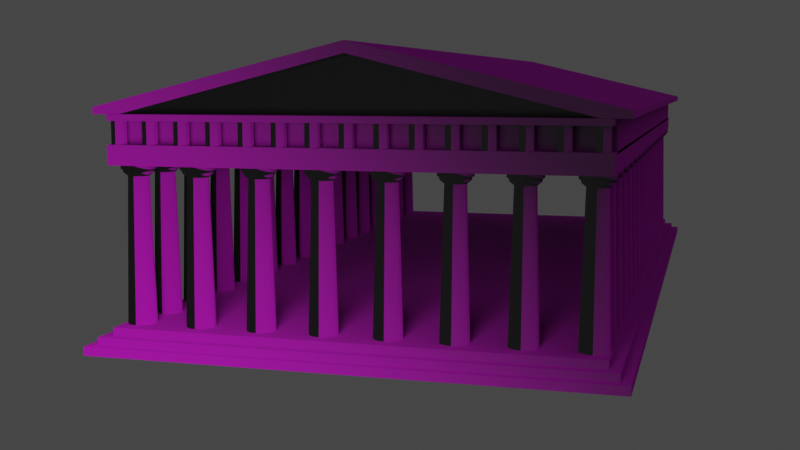 # Source: Greek.blend  (saved by Blender 3.3.6; exported with 4.5.12 LTS)
import bpy
from mathutils import Matrix  # noqa: F401  (used for matrix-valued properties, if any)

bpy.ops.wm.read_factory_settings(use_empty=True)
scene = bpy.context.scene
scene.name = 'Scene'

# ---- collections
col_collection = bpy.data.collections.new('Collection'); scene.collection.children.link(col_collection)
col_base = bpy.data.collections.new('Base'); scene.collection.children.link(col_base)
col_top = bpy.data.collections.new('Top'); scene.collection.children.link(col_top)
col_toptriangle = bpy.data.collections.new('TopTriangle'); col_top.children.link(col_toptriangle)
col_topflat = bpy.data.collections.new('TopFlat'); col_top.children.link(col_topflat)
col_pillar = bpy.data.collections.new('Pillar'); scene.collection.children.link(col_pillar)

# ---- images (referenced by path relative to the original .blend; pixels are not part of the script)
import os
ASSET_DIR = os.environ.get("B2B_ASSET_DIR", "")  # directory of the original .blend (textures are referenced by path, not embedded)
HERE = os.path.dirname(os.path.abspath(__file__))  # packed textures are extracted next to this script under _unpacked/

def load_image(name, relpath, width, height, colorspace="sRGB"):
    """Load a texture the original file referenced (path relative to the .blend, or extracted next to this script)."""
    p = next((c for c in (os.path.join(HERE, relpath), os.path.join(ASSET_DIR, relpath)) if relpath and os.path.exists(c)), "")
    if p:
        img = bpy.data.images.load(p, check_existing=True)
        img.name = name
    else:  # same state as the original file: an image datablock whose file is absent (Cycles renders it pink)
        img = bpy.data.images.new(name, width, height)
        img.source = "FILE"
        img.filepath = "//" + (relpath or name)
    img.colorspace_settings.name = colorspace
    return img
img_cracked_concrete_wall_rough_4k_exr = load_image('cracked_concrete_wall_rough_4k.exr', 'cracked_concrete_wall_rough_4k.exr', 1024, 1024, 'Linear Rec.709')
img_cracked_concrete_wall_nor_gl_4k_exr = load_image('cracked_concrete_wall_nor_gl_4k.exr', 'cracked_concrete_wall_nor_gl_4k.exr', 1024, 1024, 'Linear Rec.709')
img_cracked_concrete_wall_disp_4k_png = load_image('cracked_concrete_wall_disp_4k.png', 'cracked_concrete_wall_disp_4k.png', 1024, 1024, 'sRGB')
img_cracked_concrete_wall_diff_4k_jpg = load_image('cracked_concrete_wall_diff_4k.jpg', 'cracked_concrete_wall_diff_4k.jpg', 1024, 1024, 'sRGB')

# ---- materials (node trees are filled in below, after node groups)
mat_guide = bpy.data.materials.new('Guide')
mat_guide_001 = bpy.data.materials.new('Guide.001')
mat_mylimestone = bpy.data.materials.new('MyLimestone')

# ---- material node trees
mat_guide.use_nodes = True; mat_guide.node_tree.nodes.clear()
_N = mat_guide.node_tree.nodes; _L = mat_guide.node_tree.links
n0 = _N.new('ShaderNodeBsdfPrincipled'); n0.name = 'Principled BSDF'; n0.location = (10, 300)
n0.distribution = 'GGX'
n0.subsurface_method = 'RANDOM_WALK_SKIN'
n0.inputs[0].default_value = (0.8, 0.0, 0.6385, 1.0)
n0.inputs[3].default_value = 1.45
n0.inputs[27].default_value = (0.0, 0.0, 0.0, 1.0)
n0.inputs[28].default_value = 1.0
n1 = _N.new('ShaderNodeOutputMaterial'); n1.name = 'Material Output'; n1.location = (300, 300)
_L.new(n0.outputs[0], n1.inputs[0])
n1.is_active_output = True
mat_guide_001.use_nodes = True; mat_guide_001.node_tree.nodes.clear()
_N = mat_guide_001.node_tree.nodes; _L = mat_guide_001.node_tree.links
n0 = _N.new('ShaderNodeBsdfPrincipled'); n0.name = 'Principled BSDF'; n0.location = (10, 300)
n0.distribution = 'GGX'
n0.subsurface_method = 'RANDOM_WALK_SKIN'
n0.inputs[0].default_value = (0.8, 0.0, 0.6385, 1.0)
n0.inputs[3].default_value = 1.45
n0.inputs[27].default_value = (0.0, 0.0, 0.0, 1.0)
n0.inputs[28].default_value = 1.0
n1 = _N.new('ShaderNodeOutputMaterial'); n1.name = 'Material Output'; n1.location = (300, 300)
_L.new(n0.outputs[0], n1.inputs[0])
n1.is_active_output = True
mat_mylimestone.use_nodes = True; mat_mylimestone.node_tree.nodes.clear()
_N = mat_mylimestone.node_tree.nodes; _L = mat_mylimestone.node_tree.links
n0 = _N.new('NodeFrame'); n0.name = 'Frame'; n0.location = (-1270, 330)
n0.label = 'Mapping'
n0.width = 200
n1 = _N.new('ShaderNodeBsdfPrincipled'); n1.name = 'Principled BSDF'; n1.location = (-208, 391)
n1.distribution = 'GGX'
n1.subsurface_method = 'BURLEY'
n1.inputs[3].default_value = 1.45
n1.inputs[27].default_value = (0.0, 0.0, 0.0, 1.0)
n1.inputs[28].default_value = 1.0
n2 = _N.new('ShaderNodeOutputMaterial'); n2.name = 'Material Output'; n2.location = (308, 316)
n3 = _N.new('ShaderNodeTexImage'); n3.name = 'Image Texture.003'; n3.location = (-860, 148)
n3.hide = True
n3.image = img_cracked_concrete_wall_rough_4k_exr
n3.projection = 'BOX'
n4 = _N.new('ShaderNodeTexImage'); n4.name = 'Image Texture.002'; n4.location = (-851, 219)
n4.hide = True
n4.image = img_cracked_concrete_wall_nor_gl_4k_exr
n5 = _N.new('ShaderNodeTexImage'); n5.name = 'Image Texture.001'; n5.location = (-856, 303)
n5.hide = True
n5.image = img_cracked_concrete_wall_disp_4k_png
n6 = _N.new('ShaderNodeTexCoord'); n6.name = 'Texture Coordinate'; n6.location = (30, -30)
n7 = _N.new('ShaderNodeTexImage'); n7.name = 'Image Texture'; n7.location = (-859, 392)
n7.image = img_cracked_concrete_wall_diff_4k_jpg
n6.parent = n0
_L.new(n1.outputs[0], n2.inputs[0])
_L.new(n7.outputs[0], n1.inputs[0])
_L.new(n4.outputs[0], n1.inputs[5])
_L.new(n3.outputs[1], n1.inputs[2])
_L.new(n6.outputs[3], n7.inputs[0])
n2.is_active_output = True

# ---- world
world_world = bpy.data.worlds.new('World'); scene.world = world_world
world_world.use_nodes = True; world_world.node_tree.nodes.clear()
_N = world_world.node_tree.nodes; _L = world_world.node_tree.links
n0 = _N.new('ShaderNodeOutputWorld'); n0.name = 'World Output'; n0.location = (300, 300)
n1 = _N.new('ShaderNodeBackground'); n1.name = 'Background'; n1.location = (10, 300)
n1.inputs[0].default_value = (0.05088, 0.05088, 0.05088, 1.0)
_L.new(n1.outputs[0], n0.inputs[0])
n0.is_active_output = True
world_world.color = (0.05088, 0.05088, 0.05088)
world_world.use_sun_shadow = False
world_world.sun_shadow_jitter_overblur = 0.0

# ---- cameras
cam_camera = bpy.data.cameras.new('Camera')
cam_camera.clip_end = 100.0
cam_camera.ortho_scale = 7.314

# ---- lights
light_light = bpy.data.lights.new('Light', 'POINT')
light_light.transmission_factor = 0.0
light_light.energy = 3e+04
light_light.shadow_soft_size = 6.04
light_light.shadow_maximum_resolution = 0.006
light_light.use_absolute_resolution = True

# ---- meshes
me_cube_005 = bpy.data.meshes.new('Cube.005')
me_cube_005.from_pydata([(-0.3048, -0.3048, -0.3048), (-0.3048, -0.3048, 0.3048), (-0.3048, 0.3048, -0.3048), (-0.3048, 0.3048, 0.3048), (0.3048, -0.3048, -0.3048), (0.3048, -0.3048, 0.3048), (0.3048, 0.3048, -0.3048), (0.3048, 0.3048, 0.3048)], [], [(0, 1, 3, 2), (2, 3, 7, 6), (6, 7, 5, 4), (4, 5, 1, 0), (2, 6, 4, 0), (7, 3, 1, 5)])
_uv = me_cube_005.uv_layers.new(name='UVMap')
_uv.uv.foreach_set('vector', [0.375, 0.0, 0.625, 0.0, 0.625, 0.25, 0.375, 0.25, 0.375, 0.25, 0.625, 0.25, 0.625, 0.5, 0.375, 0.5, 0.375, 0.5, 0.625, 0.5, 0.625, 0.75, 0.375, 0.75, 0.375, 0.75, 0.625, 0.75, 0.625, 1.0, 0.375, 1.0, 0.125, 0.5, 0.375, 0.5, 0.375, 0.75, 0.125, 0.75, 0.625, 0.5, 0.875, 0.5, 0.875, 0.75, 0.625, 0.75])
me_cube_005.materials.append(mat_guide)
me_cube_005.update()
me_cube_006 = bpy.data.meshes.new('Cube.006')
me_cube_006.from_pydata([(-0.3048, -0.3048, -0.3048), (-0.3048, -0.3048, 0.3048), (-0.3048, 0.3048, -0.3048), (-0.3048, 0.3048, 0.3048), (0.3048, -0.3048, -0.3048), (0.3048, -0.3048, 0.3048), (0.3048, 0.3048, -0.3048), (0.3048, 0.3048, 0.3048)], [], [(0, 1, 3, 2), (2, 3, 7, 6), (6, 7, 5, 4), (4, 5, 1, 0), (2, 6, 4, 0), (7, 3, 1, 5)])
_uv = me_cube_006.uv_layers.new(name='UVMap')
_uv.uv.foreach_set('vector', [0.375, 0.0, 0.625, 0.0, 0.625, 0.25, 0.375, 0.25, 0.375, 0.25, 0.625, 0.25, 0.625, 0.5, 0.375, 0.5, 0.375, 0.5, 0.625, 0.5, 0.625, 0.75, 0.375, 0.75, 0.375, 0.75, 0.625, 0.75, 0.625, 1.0, 0.375, 1.0, 0.125, 0.5, 0.375, 0.5, 0.375, 0.75, 0.125, 0.75, 0.625, 0.5, 0.875, 0.5, 0.875, 0.75, 0.625, 0.75])
me_cube_006.materials.append(mat_guide_001)
me_cube_006.update()
me_cube_007 = bpy.data.meshes.new('Cube.007')
me_cube_007.from_pydata([(-0.3048, -0.3048, -0.3048), (-0.3048, -0.3048, 0.3048), (-0.3048, 0.3048, -0.3048), (-0.3048, 0.3048, 0.3048), (0.3048, -0.3048, -0.3048), (0.3048, -0.3048, 0.3048), (0.3048, 0.3048, -0.3048), (0.3048, 0.3048, 0.3048)], [], [(0, 1, 3, 2), (2, 3, 7, 6), (6, 7, 5, 4), (4, 5, 1, 0), (2, 6, 4, 0), (7, 3, 1, 5)])
_uv = me_cube_007.uv_layers.new(name='UVMap')
_uv.uv.foreach_set('vector', [0.375, 0.0, 0.625, 0.0, 0.625, 0.25, 0.375, 0.25, 0.375, 0.25, 0.625, 0.25, 0.625, 0.5, 0.375, 0.5, 0.375, 0.5, 0.625, 0.5, 0.625, 0.75, 0.375, 0.75, 0.375, 0.75, 0.625, 0.75, 0.625, 1.0, 0.375, 1.0, 0.125, 0.5, 0.375, 0.5, 0.375, 0.75, 0.125, 0.75, 0.625, 0.5, 0.875, 0.5, 0.875, 0.75, 0.625, 0.75])
me_cube_007.update()
me_cube_008 = bpy.data.meshes.new('Cube.008')
me_cube_008.from_pydata([(-9.139, -19.95, 0.5541), (-9.139, -19.95, 0.9048), (-9.139, 19.95, 0.5541), (-9.139, 19.95, 0.9048), (9.139, -19.95, 0.5541), (9.139, -19.95, 0.9048), (9.139, 19.95, 0.5541), (9.139, 19.95, 0.9048)], [], [(0, 1, 3, 2), (2, 3, 7, 6), (6, 7, 5, 4), (4, 5, 1, 0), (2, 6, 4, 0), (7, 3, 1, 5)])
_uv = me_cube_008.uv_layers.new(name='UVMap')
_uv.uv.foreach_set('vector', [0.375, 0.0, 0.625, 0.0, 0.625, 0.25, 0.375, 0.25, 0.375, 0.25, 0.625, 0.25, 0.625, 0.5, 0.375, 0.5, 0.375, 0.5, 0.625, 0.5, 0.625, 0.75, 0.375, 0.75, 0.375, 0.75, 0.625, 0.75, 0.625, 1.0, 0.375, 1.0, 0.125, 0.5, 0.375, 0.5, 0.375, 0.75, 0.125, 0.75, 0.625, 0.5, 0.875, 0.5, 0.875, 0.75, 0.625, 0.75])
_uv = me_cube_008.uv_layers.new(name='automap')
_uv.uv.foreach_set('vector', [0.375, 0.0, 0.625, 0.0, 0.625, 0.25, 0.375, 0.25, 0.375, 0.25, 0.625, 0.25, 0.625, 0.5, 0.375, 0.5, 0.375, 0.5, 0.625, 0.5, 0.625, 0.75, 0.375, 0.75, 0.375, 0.75, 0.625, 0.75, 0.625, 1.0, 0.375, 1.0, 0.125, 0.5, 0.375, 0.5, 0.375, 0.75, 0.125, 0.75, 0.625, 0.5, 0.875, 0.5, 0.875, 0.75, 0.625, 0.75])
_uv.active_render = True
me_cube_008.materials.append(mat_mylimestone)
me_cube_008.auto_texspace = False
me_cube_008.update()
me_cube_009 = bpy.data.meshes.new('Cube.009')
me_cube_009.from_pydata([(-9.552, -20.38, 0.3023), (-9.552, -20.38, 0.5935), (-9.552, 20.38, 0.3023), (-9.552, 20.38, 0.5935), (9.552, -20.38, 0.3023), (9.552, -20.38, 0.5935), (9.552, 20.38, 0.3023), (9.552, 20.38, 0.5935)], [], [(0, 1, 3, 2), (2, 3, 7, 6), (6, 7, 5, 4), (4, 5, 1, 0), (2, 6, 4, 0), (7, 3, 1, 5)])
_uv = me_cube_009.uv_layers.new(name='UVMap')
_uv.uv.foreach_set('vector', [0.375, 0.0, 0.625, 0.0, 0.625, 0.25, 0.375, 0.25, 0.375, 0.25, 0.625, 0.25, 0.625, 0.5, 0.375, 0.5, 0.375, 0.5, 0.625, 0.5, 0.625, 0.75, 0.375, 0.75, 0.375, 0.75, 0.625, 0.75, 0.625, 1.0, 0.375, 1.0, 0.125, 0.5, 0.375, 0.5, 0.375, 0.75, 0.125, 0.75, 0.625, 0.5, 0.875, 0.5, 0.875, 0.75, 0.625, 0.75])
me_cube_009.materials.append(mat_mylimestone)
me_cube_009.update()
me_cube_011 = bpy.data.meshes.new('Cube.011')
me_cube_011.from_pydata([(-9.931, -20.75, -0.03187), (-9.931, -20.75, 0.3079), (-9.931, 20.75, -0.03187), (-9.931, 20.75, 0.3079), (9.931, -20.75, -0.03187), (9.931, -20.75, 0.3079), (9.931, 20.75, -0.03187), (9.931, 20.75, 0.3079)], [], [(0, 1, 3, 2), (2, 3, 7, 6), (6, 7, 5, 4), (4, 5, 1, 0), (2, 6, 4, 0), (7, 3, 1, 5)])
_uv = me_cube_011.uv_layers.new(name='UVMap')
_uv.uv.foreach_set('vector', [0.375, 0.0, 0.625, 0.0, 0.625, 0.25, 0.375, 0.25, 0.375, 0.25, 0.625, 0.25, 0.625, 0.5, 0.375, 0.5, 0.375, 0.5, 0.625, 0.5, 0.625, 0.75, 0.375, 0.75, 0.375, 0.75, 0.625, 0.75, 0.625, 1.0, 0.375, 1.0, 0.125, 0.5, 0.375, 0.5, 0.375, 0.75, 0.125, 0.75, 0.625, 0.5, 0.875, 0.5, 0.875, 0.75, 0.625, 0.75])
me_cube_011.materials.append(mat_mylimestone)
me_cube_011.update()
me_cube_010 = bpy.data.meshes.new('Cube.010')
me_cube_010.from_pydata([(-9.139, -19.95, 8.832), (-9.139, -19.95, 8.587), (-9.139, 19.95, 8.832), (-9.139, 19.95, 8.587), (9.139, -19.95, 8.832), (9.139, -19.95, 8.587), (9.139, 19.95, 8.832), (9.139, 19.95, 8.587)], [], [(0, 1, 3, 2), (2, 3, 7, 6), (6, 7, 5, 4), (4, 5, 1, 0), (2, 6, 4, 0), (7, 3, 1, 5)])
_uv = me_cube_010.uv_layers.new(name='UVMap')
_uv.uv.foreach_set('vector', [0.375, 0.0, 0.625, 0.0, 0.625, 0.25, 0.375, 0.25, 0.375, 0.25, 0.625, 0.25, 0.625, 0.5, 0.375, 0.5, 0.375, 0.5, 0.625, 0.5, 0.625, 0.75, 0.375, 0.75, 0.375, 0.75, 0.625, 0.75, 0.625, 1.0, 0.375, 1.0, 0.125, 0.5, 0.375, 0.5, 0.375, 0.75, 0.125, 0.75, 0.625, 0.5, 0.875, 0.5, 0.875, 0.75, 0.625, 0.75])
me_cube_010.materials.append(mat_mylimestone)
me_cube_010.update()
me_cube_015 = bpy.data.meshes.new('Cube.015')
me_cube_015.from_pydata([(0.0, -19.95, 11.41), (9.705, -19.95, 9.09), (9.705, -19.95, 8.824), (8.696, -19.95, 8.824), (-4.468e-07, -19.95, 10.97)], [], [(0, 4, 3, 2, 1)])
_uv = me_cube_015.uv_layers.new(name='UVMap')
_uv.uv.foreach_set('vector', [0.0, 0.0, 0.0, 0.0, 0.0, 0.0, 0.0, 0.0, 0.0, 0.0])
me_cube_015.materials.append(mat_mylimestone)
me_cube_015.update()
me_plane = bpy.data.meshes.new('Plane')
me_plane.from_pydata([(0.0, -0.5405, -3.433e-05), (9.056, -0.5405, -3.433e-05), (0.0, 1.919, -3.435e-05), (9.056, -0.2977, -3.434e-05)], [], [(0, 2, 3, 1)])
_uv = me_plane.uv_layers.new(name='UVMap')
_uv.uv.foreach_set('vector', [0.0, 0.0, 0.0, 0.0, 0.0, 0.0, 0.0, 0.0])
_uv = me_plane.uv_layers.new(name='automap')
_uv.uv.foreach_set('vector', [0.0, 0.0, 0.0, 0.0, 0.0, 0.0, 0.0, 0.0])
_uv.active_render = True
me_plane.materials.append(mat_mylimestone)
me_plane.auto_texspace = False
me_plane.update()
me_plane_002 = bpy.data.meshes.new('Plane.002')
me_plane_002.from_pydata([(0.0, -19.95, 6.962), (9.16, -19.95, 6.962), (0.0, -19.95, 7.72), (9.16, -19.95, 7.72)], [], [(0, 1, 3, 2)])
_uv = me_plane_002.uv_layers.new(name='UVMap')
_uv.uv.foreach_set('vector', [0.0, 0.0, 1.0, 0.0, 1.0, 1.0, 0.0, 1.0])
me_plane_002.materials.append(mat_mylimestone)
me_plane_002.update()
me_plane_003 = bpy.data.meshes.new('Plane.003')
me_plane_003.from_pydata([(0.0, -18.95, 7.624), (9.16, -18.95, 7.624), (0.0, -18.95, 8.656), (9.16, -18.95, 8.656)], [], [(0, 1, 3, 2)])
_uv = me_plane_003.uv_layers.new(name='UVMap')
_uv.uv.foreach_set('vector', [0.0, 0.0, 1.0, 0.0, 1.0, 1.0, 0.0, 1.0])
me_plane_003.materials.append(mat_mylimestone)
me_plane_003.update()
me_cylinder_002 = bpy.data.meshes.new('Cylinder.002')
me_cylinder_002.from_pydata([(-8.822, -19.34, 7.584), (-8.822, -19.34, 8.66), (-8.576, -19.49, 7.584), (-8.576, -19.49, 8.66), (-8.576, -19.77, 7.584), (-8.576, -19.77, 8.66), (-8.822, -19.91, 7.584), (-8.822, -19.91, 8.66), (-9.067, -19.77, 7.584), (-9.067, -19.77, 8.66), (-9.067, -19.49, 7.584), (-9.067, -19.49, 8.66)], [], [(0, 1, 3, 2), (2, 3, 5, 4), (4, 5, 7, 6), (6, 7, 9, 8), (3, 1, 11, 9, 7, 5), (8, 9, 11, 10), (10, 11, 1, 0), (0, 2, 4, 6, 8, 10)])
_uv = me_cylinder_002.uv_layers.new(name='UVMap')
_uv.uv.foreach_set('vector', [1.0, 0.5, 1.0, 1.0, 0.8333, 1.0, 0.8333, 0.5, 0.8333, 0.5, 0.8333, 1.0, 0.6667, 1.0, 0.6667, 0.5, 0.6667, 0.5, 0.6667, 1.0, 0.5, 1.0, 0.5, 0.5, 0.5, 0.5, 0.5, 1.0, 0.3333, 1.0, 0.3333, 0.5, 0.4578, 0.37, 0.25, 0.49, 0.04215, 0.37, 0.04215, 0.13, 0.25, 0.01, 0.4578, 0.13, 0.3333, 0.5, 0.3333, 1.0, 0.1667, 1.0, 0.1667, 0.5, 0.1667, 0.5, 0.1667, 1.0, -8.941e-08, 1.0, -8.941e-08, 0.5, 0.75, 0.49, 0.9578, 0.37, 0.9578, 0.13, 0.75, 0.01, 0.5422, 0.13, 0.5422, 0.37])
me_cylinder_002.materials.append(mat_mylimestone)
me_cylinder_002.update()
me_circle_003 = bpy.data.meshes.new('Circle.003')
me_circle_003.from_pydata([(-8.514, -18.43, 6.517), (-8.668, -18.46, 6.517), (-8.798, -18.54, 6.517), (-8.885, -18.67, 6.517), (-8.915, -18.83, 6.517), (-8.885, -18.98, 6.517), (-8.798, -19.11, 6.517), (-8.668, -19.2, 6.517), (-8.514, -19.23, 6.517), (-8.361, -19.2, 6.517), (-8.231, -19.11, 6.517), (-8.144, -18.98, 6.517), (-8.113, -18.83, 6.517), (-8.144, -18.67, 6.517), (-8.231, -18.54, 6.517), (-8.361, -18.46, 6.517), (-8.514, -18.23, 6.776), (-8.743, -18.27, 6.776), (-8.938, -18.4, 6.776), (-9.067, -18.6, 6.776), (-9.113, -18.83, 6.776), (-9.067, -19.06, 6.776), (-8.938, -19.25, 6.776), (-8.743, -19.38, 6.776), (-8.514, -19.43, 6.776), (-8.285, -19.38, 6.776), (-8.091, -19.25, 6.776), (-7.961, -19.06, 6.776), (-7.916, -18.83, 6.776), (-7.961, -18.6, 6.776), (-8.091, -18.4, 6.776), (-8.285, -18.27, 6.776), (-8.115, -18.43, 6.647), (-8.299, -18.31, 6.647), (-8.73, -19.35, 6.647), (-8.514, -19.39, 6.647), (-8.514, -18.26, 6.647), (-8.73, -18.31, 6.647), (-8.299, -19.35, 6.647), (-8.913, -18.43, 6.647), (-8.115, -19.23, 6.647), (-9.036, -18.61, 6.647), (-7.993, -19.04, 6.647), (-9.079, -18.83, 6.647), (-7.95, -18.83, 6.647), (-9.036, -19.04, 6.647), (-7.993, -18.61, 6.647), (-8.913, -19.23, 6.647), (-8.514, -18.17, 6.776), (-8.766, -18.22, 6.776), (-8.98, -18.36, 6.776), (-9.123, -18.57, 6.776), (-9.173, -18.83, 6.776), (-9.123, -19.08, 6.776), (-8.98, -19.29, 6.776), (-8.766, -19.43, 6.776), (-8.514, -19.48, 6.776), (-8.262, -19.43, 6.776), (-8.049, -19.29, 6.776), (-7.906, -19.08, 6.776), (-7.856, -18.83, 6.776), (-7.906, -18.57, 6.776), (-8.049, -18.36, 6.776), (-8.262, -18.22, 6.776), (-8.514, -18.17, 6.986), (-8.766, -18.22, 6.986), (-8.98, -18.36, 6.986), (-9.123, -18.57, 6.986), (-9.173, -18.83, 6.986), (-9.123, -19.08, 6.986), (-8.98, -19.29, 6.986), (-8.766, -19.43, 6.986), (-8.514, -19.48, 6.986), (-8.262, -19.43, 6.986), (-8.049, -19.29, 6.986), (-7.906, -19.08, 6.986), (-7.856, -18.83, 6.986), (-7.906, -18.57, 6.986), (-8.049, -18.36, 6.986), (-8.262, -18.22, 6.986), (-8.514, -18.43, 6.517), (-8.668, -18.46, 6.517), (-8.798, -18.54, 6.517), (-8.885, -18.67, 6.517), (-8.915, -18.83, 6.517), (-8.885, -18.98, 6.517), (-8.798, -19.11, 6.517), (-8.668, -19.2, 6.517), (-8.514, -19.23, 6.517), (-8.361, -19.2, 6.517), (-8.231, -19.11, 6.517), (-8.144, -18.98, 6.517), (-8.113, -18.83, 6.517), (-8.144, -18.67, 6.517), (-8.231, -18.54, 6.517), (-8.361, -18.46, 6.517), (-8.514, -18.27, 0.9048), (-8.727, -18.31, 0.9048), (-8.908, -18.43, 0.9048), (-9.028, -18.61, 0.9048), (-9.07, -18.83, 0.9048), (-9.028, -19.04, 0.9048), (-8.908, -19.22, 0.9048), (-8.727, -19.34, 0.9048), (-8.514, -19.38, 0.9048), (-8.302, -19.34, 0.9048), (-8.121, -19.22, 0.9048), (-8.001, -19.04, 0.9048), (-7.958, -18.83, 0.9048), (-8.001, -18.61, 0.9048), (-8.121, -18.43, 0.9048), (-8.302, -18.31, 0.9048)], [], [(33, 32, 30, 31), (35, 34, 23, 24), (37, 36, 16, 17), (36, 33, 31, 16), (38, 35, 24, 25), (39, 37, 17, 18), (40, 38, 25, 26), (41, 39, 18, 19), (42, 40, 26, 27), (43, 41, 19, 20), (44, 42, 27, 28), (45, 43, 20, 21), (46, 44, 28, 29), (47, 45, 21, 22), (32, 46, 29, 30), (34, 47, 22, 23), (7, 6, 47, 34), (14, 13, 46, 32), (6, 5, 45, 47), (13, 12, 44, 46), (5, 4, 43, 45), (12, 11, 42, 44), (4, 3, 41, 43), (11, 10, 40, 42), (3, 2, 39, 41), (10, 9, 38, 40), (2, 1, 37, 39), (9, 8, 35, 38), (0, 15, 33, 36), (1, 0, 36, 37), (8, 7, 34, 35), (15, 14, 32, 33), (30, 29, 61, 62), (23, 22, 54, 55), (31, 30, 62, 63), (24, 23, 55, 56), (17, 16, 48, 49), (16, 31, 63, 48), (25, 24, 56, 57), (18, 17, 49, 50), (26, 25, 57, 58), (19, 18, 50, 51), (27, 26, 58, 59), (20, 19, 51, 52), (28, 27, 59, 60), (21, 20, 52, 53), (29, 28, 60, 61), (22, 21, 53, 54), (57, 56, 72, 73), (50, 49, 65, 66), (58, 57, 73, 74), (51, 50, 66, 67), (59, 58, 74, 75), (52, 51, 67, 68), (60, 59, 75, 76), (53, 52, 68, 69), (61, 60, 76, 77), (54, 53, 69, 70), (62, 61, 77, 78), (55, 54, 70, 71), (63, 62, 78, 79), (56, 55, 71, 72), (49, 48, 64, 65), (48, 63, 79, 64), (97, 96, 111, 110, 109, 108, 107, 106, 105, 104, 103, 102, 101, 100, 99, 98), (81, 80, 96, 97), (82, 81, 97, 98), (83, 82, 98, 99), (84, 83, 99, 100), (85, 84, 100, 101), (86, 85, 101, 102), (87, 86, 102, 103), (88, 87, 103, 104), (89, 88, 104, 105), (90, 89, 105, 106), (91, 90, 106, 107), (92, 91, 107, 108), (93, 92, 108, 109), (94, 93, 109, 110), (95, 94, 110, 111), (80, 95, 111, 96), (81, 82, 83, 84, 85, 86, 87, 88, 89, 90, 91, 92, 93, 94, 95, 80)])
me_circle_003.polygons.foreach_set('use_smooth', [1, 1, 1, 1, 1, 1, 1, 1, 1, 1, 1, 1, 1, 1, 1, 1, 1, 1, 1, 1, 1, 1, 1, 1, 1, 1, 1, 1, 1, 1, 1, 1, 1, 1, 1, 1, 1, 1, 1, 1, 1, 1, 1, 1, 1, 1, 1, 1, 1, 1, 1, 1, 1, 1, 1, 1, 1, 1, 1, 1, 1, 1, 1, 1, 0, 0, 0, 0, 0, 0, 0, 0, 0, 0, 0, 0, 0, 0, 0, 0, 0, 0])
_uv = me_circle_003.uv_layers.new(name='UVMap')
_uv.uv.foreach_set('vector', [0.0, 0.0, 0.0, 0.0, 0.0, 0.0, 0.0, 0.0, 0.0, 0.0, 0.0, 0.0, 0.0, 0.0, 0.0, 0.0, 0.0, 0.0, 0.0, 0.0, 0.0, 0.0, 0.0, 0.0, 0.0, 0.0, 0.0, 0.0, 0.0, 0.0, 0.0, 0.0, 0.0, 0.0, 0.0, 0.0, 0.0, 0.0, 0.0, 0.0, 0.0, 0.0, 0.0, 0.0, 0.0, 0.0, 0.0, 0.0, 0.0, 0.0, 0.0, 0.0, 0.0, 0.0, 0.0, 0.0, 0.0, 0.0, 0.0, 0.0, 0.0, 0.0, 0.0, 0.0, 0.0, 0.0, 0.0, 0.0, 0.0, 0.0, 0.0, 0.0, 0.0, 0.0, 0.0, 0.0, 0.0, 0.0, 0.0, 0.0, 0.0, 0.0, 0.0, 0.0, 0.0, 0.0, 0.0, 0.0, 0.0, 0.0, 0.0, 0.0, 0.0, 0.0, 0.0, 0.0, 0.0, 0.0, 0.0, 0.0, 0.0, 0.0, 0.0, 0.0, 0.0, 0.0, 0.0, 0.0, 0.0, 0.0, 0.0, 0.0, 0.0, 0.0, 0.0, 0.0, 0.0, 0.0, 0.0, 0.0, 0.0, 0.0, 0.0, 0.0, 0.0, 0.0, 0.0, 0.0, 0.0, 0.0, 0.0, 0.0, 0.0, 0.0, 0.0, 0.0, 0.0, 0.0, 0.0, 0.0, 0.0, 0.0, 0.0, 0.0, 0.0, 0.0, 0.0, 0.0, 0.0, 0.0, 0.0, 0.0, 0.0, 0.0, 0.0, 0.0, 0.0, 0.0, 0.0, 0.0, 0.0, 0.0, 0.0, 0.0, 0.0, 0.0, 0.0, 0.0, 0.0, 0.0, 0.0, 0.0, 0.0, 0.0, 0.0, 0.0, 0.0, 0.0, 0.0, 0.0, 0.0, 0.0, 0.0, 0.0, 0.0, 0.0, 0.0, 0.0, 0.0, 0.0, 0.0, 0.0, 0.0, 0.0, 0.0, 0.0, 0.0, 0.0, 0.0, 0.0, 0.0, 0.0, 0.0, 0.0, 0.0, 0.0, 0.0, 0.0, 0.0, 0.0, 0.0, 0.0, 0.0, 0.0, 0.0, 0.0, 0.0, 0.0, 0.0, 0.0, 0.0, 0.0, 0.0, 0.0, 0.0, 0.0, 0.0, 0.0, 0.0, 0.0, 0.0, 0.0, 0.0, 0.0, 0.0, 0.0, 0.0, 0.0, 0.0, 0.0, 0.0, 0.0, 0.0, 0.0, 0.0, 0.0, 0.0, 0.0, 0.0, 0.0, 0.0, 0.0, 0.0, 0.0, 0.0, 0.0, 0.0, 0.0, 0.0, 0.0, 0.0, 0.0, 0.0, 0.0, 0.0, 0.0, 0.0, 0.0, 0.0, 0.0, 0.0, 0.0, 0.0, 0.0, 0.0, 0.0, 0.0, 0.0, 0.0, 0.0, 0.0, 0.0, 0.0, 0.0, 0.0, 0.0, 0.0, 0.0, 0.0, 0.0, 0.0, 0.0, 0.0, 0.0, 0.0, 0.0, 0.0, 0.0, 0.0, 0.0, 0.0, 0.0, 0.0, 0.0, 0.0, 0.0, 0.0, 0.0, 0.0, 0.0, 0.0, 0.0, 0.0, 0.0, 0.0, 0.0, 0.0, 0.0, 0.0, 0.0, 0.0, 0.0, 0.0, 0.0, 0.0, 0.0, 0.0, 0.0, 0.0, 0.0, 0.0, 0.0, 0.0, 0.0, 0.0, 0.0, 0.0, 0.0, 0.0, 0.0, 0.0, 0.0, 0.0, 0.0, 0.0, 0.0, 0.0, 0.0, 0.0, 0.0, 0.0, 0.0, 0.0, 0.0, 0.0, 0.0, 0.0, 0.0, 0.0, 0.0, 0.0, 0.0, 0.0, 0.0, 0.0, 0.0, 0.0, 0.0, 0.0, 0.0, 0.0, 0.0, 0.0, 0.0, 0.0, 0.0, 0.0, 0.0, 0.0, 0.0, 0.0, 0.0, 0.0, 0.0, 0.0, 0.0, 0.0, 0.0, 0.0, 0.0, 0.0, 0.0, 0.0, 0.0, 0.0, 0.0, 0.0, 0.0, 0.0, 0.0, 0.0, 0.0, 0.0, 0.0, 0.0, 0.0, 0.0, 0.0, 0.0, 0.0, 0.0, 0.0, 0.0, 0.0, 0.0, 0.0, 0.0, 0.0, 0.0, 0.0, 0.0, 0.0, 0.0, 0.0, 0.0, 0.0, 0.0, 0.0, 0.0, 0.0, 0.0, 0.0, 0.0, 0.0, 0.0, 0.0, 0.0, 0.0, 0.0, 0.0, 0.0, 0.0, 0.0, 0.0, 0.0, 0.0, 0.0, 0.0, 0.0, 0.0, 0.0, 0.0, 0.0, 0.0, 0.0, 0.0, 0.0, 0.0, 0.0, 0.0, 0.0, 0.0, 0.0, 0.0, 0.0, 0.0, 0.0, 0.0, 0.0, 0.0, 0.0, 0.0, 0.0, 0.0, 0.0, 0.0, 0.0, 0.0, 0.0, 0.0, 0.0, 0.0, 0.0, 0.0, 0.0, 0.0, 0.0, 0.0, 0.0, 0.0, 0.0, 0.0, 0.0, 0.0, 0.0, 0.0, 0.0, 0.0, 0.0, 0.0, 0.0, 0.0, 0.0, 0.0, 0.0, 0.0, 0.0, 0.0, 0.0, 0.0, 0.0, 0.0, 0.0, 0.0, 0.0, 0.0, 0.0, 0.0, 0.0, 0.0, 0.0, 0.0, 0.0, 0.0, 0.0, 0.0, 0.0, 0.0, 0.0, 0.0, 0.0, 0.0, 0.0, 0.0, 0.0, 0.0, 0.0, 0.0, 0.0, 0.0, 0.0, 0.0, 0.0, 0.0, 0.0, 0.0, 0.0, 0.0, 0.0, 0.0, 0.0, 0.0, 0.0, 0.0, 0.0, 0.0, 0.0, 0.0, 0.0, 0.0, 0.0, 0.0, 0.0, 0.0, 0.0, 0.0, 0.0, 0.0, 0.0, 0.0, 0.0, 0.0, 0.0, 0.0, 0.0, 0.0, 0.0, 0.0, 0.0, 0.0, 0.0, 0.0, 0.0, 0.0, 0.0, 0.0, 0.0, 0.0, 0.0, 0.0, 0.0, 0.0, 0.0, 0.0, 0.0, 0.0, 0.0, 0.0, 0.0, 0.0, 0.0, 0.0, 0.0, 0.0, 0.0, 0.0, 0.0, 0.0, 0.0, 0.0, 0.0, 0.0, 0.0, 0.0, 0.0, 0.0, 0.0, 0.0, 0.0, 0.0, 0.0, 0.0, 0.0, 0.0, 0.0, 0.0, 0.0, 0.0, 0.0, 0.0, 0.0, 0.0, 0.0, 0.0, 0.0, 0.0, 0.0, 0.0, 0.0, 0.0, 0.0, 0.0, 0.0, 0.0, 0.0, 0.0, 0.0, 0.0, 0.0, 0.0, 0.0, 0.0, 0.0, 0.0, 0.0, 0.0, 0.0, 0.0, 0.0, 0.0, 0.0, 0.0, 0.0, 0.0, 0.0, 0.0, 0.0, 0.0, 0.0, 0.0, 0.0, 0.0, 0.0, 0.0, 0.0, 0.0, 0.0, 0.0, 0.0, 0.0, 0.0, 0.0, 0.0, 0.0, 0.0, 0.0, 0.0, 0.0, 0.0, 0.0, 0.0, 0.0, 0.0, 0.0, 0.0, 0.0, 0.0, 0.0, 0.0, 0.0, 0.0, 0.0, 0.0, 0.0])
_uv = me_circle_003.uv_layers.new(name='automap')
_uv.uv.foreach_set('vector', [0.7159, 1.073, 0.899, 1.073, 0.9232, 1.203, 0.729, 1.203, 0.5, 1.073, 0.2841, 1.073, 0.271, 1.203, 0.5, 1.203, 0.2841, 1.073, 0.5, 1.073, 0.5, 1.203, 0.271, 1.203, 0.5, 1.073, 0.7159, 1.073, 0.729, 1.203, 0.5, 1.203, 0.7159, 1.073, 0.5, 1.073, 0.5, 1.203, 0.729, 1.203, 0.101, 1.073, 0.2841, 1.073, 0.271, 1.203, 0.07679, 1.203, 0.899, 1.073, 0.7159, 1.073, 0.729, 1.203, 0.9232, 1.203, 0.7159, 1.073, 0.899, 1.073, 0.9232, 1.203, 0.729, 1.203, 0.2841, 1.073, 0.101, 1.073, 0.07679, 1.203, 0.271, 1.203, 0.5, 1.073, 0.7159, 1.073, 0.729, 1.203, 0.5, 1.203, 0.5, 1.073, 0.2841, 1.073, 0.271, 1.203, 0.5, 1.203, 0.2841, 1.073, 0.5, 1.073, 0.5, 1.203, 0.271, 1.203, 0.7159, 1.073, 0.5, 1.073, 0.5, 1.203, 0.729, 1.203, 0.101, 1.073, 0.2841, 1.073, 0.271, 1.203, 0.07679, 1.203, 0.899, 1.073, 0.7159, 1.073, 0.729, 1.203, 0.9232, 1.203, 0.2841, 1.073, 0.101, 1.073, 0.07679, 1.203, 0.271, 1.203, 0.3466, 0.1296, 0.2165, 0.2165, 0.101, 0.101, 0.2841, -0.02127, 0.7835, 0.7835, 0.8705, 0.6535, 1.021, 0.7159, 0.899, 0.899, 0.2165, 0.2165, 0.1295, 0.3466, -0.02127, 0.2841, 0.101, 0.101, 0.8705, 0.6535, 0.901, 0.5, 1.064, 0.5, 1.021, 0.7159, 0.1295, 0.3466, 0.09902, 0.5, -0.06422, 0.5, -0.02127, 0.2841, 0.901, 0.5, 0.8705, 0.3466, 1.021, 0.2841, 1.064, 0.5, 0.09902, 0.5, 0.1295, 0.6535, -0.02127, 0.7159, -0.06422, 0.5, 0.8705, 0.3466, 0.7835, 0.2165, 0.899, 0.101, 1.021, 0.2841, 0.1295, 0.6535, 0.2165, 0.7835, 0.101, 0.899, -0.02127, 0.7159, 0.7835, 0.2165, 0.6534, 0.1296, 0.7159, -0.02127, 0.899, 0.101, 0.2165, 0.7835, 0.3466, 0.8705, 0.2841, 1.021, 0.101, 0.899, 0.6534, 0.1296, 0.5, 0.09903, 0.5, -0.06421, 0.7159, -0.02127, 0.5, 0.901, 0.6534, 0.8705, 0.7159, 1.021, 0.5, 1.064, 0.3466, 0.8705, 0.5, 0.901, 0.5, 1.064, 0.2841, 1.021, 0.5, 0.09903, 0.3466, 0.1296, 0.2841, -0.02127, 0.5, -0.06421, 0.6534, 0.8705, 0.7835, 0.7835, 0.899, 0.899, 0.7159, 1.021, 0.9232, 0.9232, 1.053, 0.729, 1.108, 0.7519, 0.9655, 0.9655, 0.271, -0.05295, 0.07679, 0.07679, 0.03447, 0.03447, 0.2481, -0.1082, 0.729, 1.053, 0.9232, 0.9232, 0.9655, 0.9655, 0.7519, 1.108, 0.5, -0.09851, 0.271, -0.05295, 0.2481, -0.1082, 0.5, -0.1584, 0.271, 1.053, 0.5, 1.099, 0.5, 1.158, 0.2481, 1.108, 0.5, 1.099, 0.729, 1.053, 0.7519, 1.108, 0.5, 1.158, 0.729, -0.05295, 0.5, -0.09851, 0.5, -0.1584, 0.7519, -0.1082, 0.07679, 0.9232, 0.271, 1.053, 0.2481, 1.108, 0.03447, 0.9655, 0.9232, 0.07679, 0.729, -0.05295, 0.7519, -0.1082, 0.9655, 0.03447, -0.05295, 0.729, 0.07679, 0.9232, 0.03447, 0.9655, -0.1082, 0.7519, 1.053, 0.271, 0.9232, 0.07679, 0.9655, 0.03447, 1.108, 0.2481, -0.09851, 0.5, -0.05295, 0.729, -0.1082, 0.7519, -0.1584, 0.5, 1.099, 0.5, 1.053, 0.271, 1.108, 0.2481, 1.158, 0.5, -0.05295, 0.271, -0.09851, 0.5, -0.1584, 0.5, -0.1082, 0.2481, 1.053, 0.729, 1.099, 0.5, 1.158, 0.5, 1.108, 0.7519, 0.07679, 0.07679, -0.05295, 0.271, -0.1082, 0.2481, 0.03447, 0.03447, 0.7519, 1.203, 0.5, 1.203, 0.5, 1.413, 0.7519, 1.413, 0.03447, 1.203, 0.2481, 1.203, 0.2481, 1.413, 0.03447, 1.413, 0.9655, 1.203, 0.7519, 1.203, 0.7519, 1.413, 0.9655, 1.413, 0.7519, 1.203, 0.9655, 1.203, 0.9655, 1.413, 0.7519, 1.413, 0.2481, 1.203, 0.03447, 1.203, 0.03447, 1.413, 0.2481, 1.413, 0.5, 1.203, 0.7519, 1.203, 0.7519, 1.413, 0.5, 1.413, 0.5, 1.203, 0.2481, 1.203, 0.2481, 1.413, 0.5, 1.413, 0.2481, 1.203, 0.5, 1.203, 0.5, 1.413, 0.2481, 1.413, 0.7519, 1.203, 0.5, 1.203, 0.5, 1.413, 0.7519, 1.413, 0.03447, 1.203, 0.2481, 1.203, 0.2481, 1.413, 0.03447, 1.413, 0.9655, 1.203, 0.7519, 1.203, 0.7519, 1.413, 0.9655, 1.413, 0.2481, 1.203, 0.03447, 1.203, 0.03447, 1.413, 0.2481, 1.413, 0.7519, 1.203, 0.9655, 1.203, 0.9655, 1.413, 0.7519, 1.413, 0.5, 1.203, 0.2481, 1.203, 0.2481, 1.413, 0.5, 1.413, 0.2481, 1.203, 0.5, 1.203, 0.5, 1.413, 0.2481, 1.413, 0.5, 1.203, 0.7519, 1.203, 0.7519, 1.413, 0.5, 1.413, 0.2872, 1.014, 0.5, 1.056, 0.7128, 1.014, 0.8932, 0.8932, 1.014, 0.7128, 1.056, 0.5, 1.014, 0.2872, 0.8932, 0.1069, 0.7128, -0.01367, 0.5, -0.05599, 0.2872, -0.01367, 0.1068, 0.1069, -0.01368, 0.2872, -0.056, 0.5, -0.01368, 0.7128, 0.1068, 0.8932, 0.3466, 0.9435, 0.5, 0.9435, 0.5, -4.668, 0.2872, -4.668, 0.2165, 0.9435, 0.3466, 0.9435, 0.2872, -4.668, 0.1068, -4.668, 0.6535, 0.9435, 0.7835, 0.9435, 0.8932, -4.668, 0.7128, -4.668, 0.5, 0.9435, 0.6535, 0.9435, 0.7128, -4.668, 0.5, -4.668, 0.3466, 0.9435, 0.5, 0.9435, 0.5, -4.668, 0.2872, -4.668, 0.2165, 0.9435, 0.3466, 0.9435, 0.2872, -4.668, 0.1069, -4.668, 0.3466, 0.9435, 0.2165, 0.9435, 0.1068, -4.668, 0.2872, -4.668, 0.5, 0.9435, 0.3466, 0.9435, 0.2872, -4.668, 0.5, -4.668, 0.6534, 0.9435, 0.5, 0.9435, 0.5, -4.668, 0.7128, -4.668, 0.7835, 0.9435, 0.6534, 0.9435, 0.7128, -4.668, 0.8932, -4.668, 0.3466, 0.9435, 0.2165, 0.9435, 0.1069, -4.668, 0.2872, -4.668, 0.5, 0.9435, 0.3466, 0.9435, 0.2872, -4.668, 0.5, -4.668, 0.6535, 0.9435, 0.5, 0.9435, 0.5, -4.668, 0.7128, -4.668, 0.7835, 0.9435, 0.6535, 0.9435, 0.7128, -4.668, 0.8932, -4.668, 0.6534, 0.9435, 0.7835, 0.9435, 0.8932, -4.668, 0.7128, -4.668, 0.5, 0.9435, 0.6534, 0.9435, 0.7128, -4.668, 0.5, -4.668, 0.3466, 0.8705, 0.2165, 0.7835, 0.1295, 0.6535, 0.09902, 0.5, 0.1295, 0.3466, 0.2165, 0.2165, 0.3466, 0.1296, 0.5, 0.09903, 0.6534, 0.1296, 0.7835, 0.2165, 0.8705, 0.3466, 0.901, 0.5, 0.8705, 0.6535, 0.7835, 0.7835, 0.6534, 0.8705, 0.5, 0.901])
_uv.active_render = True
me_circle_003.materials.append(mat_mylimestone)
me_circle_003.auto_texspace = False
me_circle_003.update()
me_circle_001 = bpy.data.meshes.new('Circle.001')
me_circle_001.from_pydata([(-8.514, -16.35, 6.517), (-8.668, -16.38, 6.517), (-8.798, -16.47, 6.517), (-8.885, -16.6, 6.517), (-8.915, -16.75, 6.517), (-8.885, -16.9, 6.517), (-8.798, -17.03, 6.517), (-8.668, -17.12, 6.517), (-8.514, -17.15, 6.517), (-8.361, -17.12, 6.517), (-8.231, -17.03, 6.517), (-8.144, -16.9, 6.517), (-8.113, -16.75, 6.517), (-8.144, -16.6, 6.517), (-8.231, -16.47, 6.517), (-8.361, -16.38, 6.517), (-8.514, -16.15, 6.776), (-8.743, -16.2, 6.776), (-8.938, -16.33, 6.776), (-9.067, -16.52, 6.776), (-9.113, -16.75, 6.776), (-9.067, -16.98, 6.776), (-8.938, -17.17, 6.776), (-8.743, -17.3, 6.776), (-8.514, -17.35, 6.776), (-8.285, -17.3, 6.776), (-8.091, -17.17, 6.776), (-7.961, -16.98, 6.776), (-7.916, -16.75, 6.776), (-7.961, -16.52, 6.776), (-8.091, -16.33, 6.776), (-8.285, -16.2, 6.776), (-8.115, -16.35, 6.647), (-8.299, -16.23, 6.647), (-8.73, -17.27, 6.647), (-8.514, -17.31, 6.647), (-8.514, -16.19, 6.647), (-8.73, -16.23, 6.647), (-8.299, -17.27, 6.647), (-8.913, -16.35, 6.647), (-8.115, -17.15, 6.647), (-9.036, -16.53, 6.647), (-7.993, -16.97, 6.647), (-9.079, -16.75, 6.647), (-7.95, -16.75, 6.647), (-9.036, -16.97, 6.647), (-7.993, -16.53, 6.647), (-8.913, -17.15, 6.647), (-8.514, -16.09, 6.776), (-8.766, -16.14, 6.776), (-8.98, -16.28, 6.776), (-9.123, -16.5, 6.776), (-9.173, -16.75, 6.776), (-9.123, -17.0, 6.776), (-8.98, -17.22, 6.776), (-8.766, -17.36, 6.776), (-8.514, -17.41, 6.776), (-8.262, -17.36, 6.776), (-8.049, -17.22, 6.776), (-7.906, -17.0, 6.776), (-7.856, -16.75, 6.776), (-7.906, -16.5, 6.776), (-8.049, -16.28, 6.776), (-8.262, -16.14, 6.776), (-8.514, -16.09, 6.986), (-8.766, -16.14, 6.986), (-8.98, -16.28, 6.986), (-9.123, -16.5, 6.986), (-9.173, -16.75, 6.986), (-9.123, -17.0, 6.986), (-8.98, -17.22, 6.986), (-8.766, -17.36, 6.986), (-8.514, -17.41, 6.986), (-8.262, -17.36, 6.986), (-8.049, -17.22, 6.986), (-7.906, -17.0, 6.986), (-7.856, -16.75, 6.986), (-7.906, -16.5, 6.986), (-8.049, -16.28, 6.986), (-8.262, -16.14, 6.986), (-8.514, -16.35, 6.517), (-8.668, -16.38, 6.517), (-8.798, -16.47, 6.517), (-8.885, -16.6, 6.517), (-8.915, -16.75, 6.517), (-8.885, -16.9, 6.517), (-8.798, -17.03, 6.517), (-8.668, -17.12, 6.517), (-8.514, -17.15, 6.517), (-8.361, -17.12, 6.517), (-8.231, -17.03, 6.517), (-8.144, -16.9, 6.517), (-8.113, -16.75, 6.517), (-8.144, -16.6, 6.517), (-8.231, -16.47, 6.517), (-8.361, -16.38, 6.517), (-8.514, -16.19, 0.9048), (-8.727, -16.24, 0.9048), (-8.908, -16.36, 0.9048), (-9.028, -16.54, 0.9048), (-9.07, -16.75, 0.9048), (-9.028, -16.96, 0.9048), (-8.908, -17.14, 0.9048), (-8.727, -17.26, 0.9048), (-8.514, -17.31, 0.9048), (-8.302, -17.26, 0.9048), (-8.121, -17.14, 0.9048), (-8.001, -16.96, 0.9048), (-7.958, -16.75, 0.9048), (-8.001, -16.54, 0.9048), (-8.121, -16.36, 0.9048), (-8.302, -16.24, 0.9048)], [], [(33, 32, 30, 31), (35, 34, 23, 24), (37, 36, 16, 17), (36, 33, 31, 16), (38, 35, 24, 25), (39, 37, 17, 18), (40, 38, 25, 26), (41, 39, 18, 19), (42, 40, 26, 27), (43, 41, 19, 20), (44, 42, 27, 28), (45, 43, 20, 21), (46, 44, 28, 29), (47, 45, 21, 22), (32, 46, 29, 30), (34, 47, 22, 23), (7, 6, 47, 34), (14, 13, 46, 32), (6, 5, 45, 47), (13, 12, 44, 46), (5, 4, 43, 45), (12, 11, 42, 44), (4, 3, 41, 43), (11, 10, 40, 42), (3, 2, 39, 41), (10, 9, 38, 40), (2, 1, 37, 39), (9, 8, 35, 38), (0, 15, 33, 36), (1, 0, 36, 37), (8, 7, 34, 35), (15, 14, 32, 33), (30, 29, 61, 62), (23, 22, 54, 55), (31, 30, 62, 63), (24, 23, 55, 56), (17, 16, 48, 49), (16, 31, 63, 48), (25, 24, 56, 57), (18, 17, 49, 50), (26, 25, 57, 58), (19, 18, 50, 51), (27, 26, 58, 59), (20, 19, 51, 52), (28, 27, 59, 60), (21, 20, 52, 53), (29, 28, 60, 61), (22, 21, 53, 54), (57, 56, 72, 73), (50, 49, 65, 66), (58, 57, 73, 74), (51, 50, 66, 67), (59, 58, 74, 75), (52, 51, 67, 68), (60, 59, 75, 76), (53, 52, 68, 69), (61, 60, 76, 77), (54, 53, 69, 70), (62, 61, 77, 78), (55, 54, 70, 71), (63, 62, 78, 79), (56, 55, 71, 72), (49, 48, 64, 65), (48, 63, 79, 64), (97, 96, 111, 110, 109, 108, 107, 106, 105, 104, 103, 102, 101, 100, 99, 98), (81, 80, 96, 97), (82, 81, 97, 98), (83, 82, 98, 99), (84, 83, 99, 100), (85, 84, 100, 101), (86, 85, 101, 102), (87, 86, 102, 103), (88, 87, 103, 104), (89, 88, 104, 105), (90, 89, 105, 106), (91, 90, 106, 107), (92, 91, 107, 108), (93, 92, 108, 109), (94, 93, 109, 110), (95, 94, 110, 111), (80, 95, 111, 96), (81, 82, 83, 84, 85, 86, 87, 88, 89, 90, 91, 92, 93, 94, 95, 80)])
me_circle_001.polygons.foreach_set('use_smooth', [1, 1, 1, 1, 1, 1, 1, 1, 1, 1, 1, 1, 1, 1, 1, 1, 1, 1, 1, 1, 1, 1, 1, 1, 1, 1, 1, 1, 1, 1, 1, 1, 1, 1, 1, 1, 1, 1, 1, 1, 1, 1, 1, 1, 1, 1, 1, 1, 1, 1, 1, 1, 1, 1, 1, 1, 1, 1, 1, 1, 1, 1, 1, 1, 0, 0, 0, 0, 0, 0, 0, 0, 0, 0, 0, 0, 0, 0, 0, 0, 0, 0])
_uv = me_circle_001.uv_layers.new(name='UVMap')
_uv.uv.foreach_set('vector', [0.0, 0.0, 0.0, 0.0, 0.0, 0.0, 0.0, 0.0, 0.0, 0.0, 0.0, 0.0, 0.0, 0.0, 0.0, 0.0, 0.0, 0.0, 0.0, 0.0, 0.0, 0.0, 0.0, 0.0, 0.0, 0.0, 0.0, 0.0, 0.0, 0.0, 0.0, 0.0, 0.0, 0.0, 0.0, 0.0, 0.0, 0.0, 0.0, 0.0, 0.0, 0.0, 0.0, 0.0, 0.0, 0.0, 0.0, 0.0, 0.0, 0.0, 0.0, 0.0, 0.0, 0.0, 0.0, 0.0, 0.0, 0.0, 0.0, 0.0, 0.0, 0.0, 0.0, 0.0, 0.0, 0.0, 0.0, 0.0, 0.0, 0.0, 0.0, 0.0, 0.0, 0.0, 0.0, 0.0, 0.0, 0.0, 0.0, 0.0, 0.0, 0.0, 0.0, 0.0, 0.0, 0.0, 0.0, 0.0, 0.0, 0.0, 0.0, 0.0, 0.0, 0.0, 0.0, 0.0, 0.0, 0.0, 0.0, 0.0, 0.0, 0.0, 0.0, 0.0, 0.0, 0.0, 0.0, 0.0, 0.0, 0.0, 0.0, 0.0, 0.0, 0.0, 0.0, 0.0, 0.0, 0.0, 0.0, 0.0, 0.0, 0.0, 0.0, 0.0, 0.0, 0.0, 0.0, 0.0, 0.0, 0.0, 0.0, 0.0, 0.0, 0.0, 0.0, 0.0, 0.0, 0.0, 0.0, 0.0, 0.0, 0.0, 0.0, 0.0, 0.0, 0.0, 0.0, 0.0, 0.0, 0.0, 0.0, 0.0, 0.0, 0.0, 0.0, 0.0, 0.0, 0.0, 0.0, 0.0, 0.0, 0.0, 0.0, 0.0, 0.0, 0.0, 0.0, 0.0, 0.0, 0.0, 0.0, 0.0, 0.0, 0.0, 0.0, 0.0, 0.0, 0.0, 0.0, 0.0, 0.0, 0.0, 0.0, 0.0, 0.0, 0.0, 0.0, 0.0, 0.0, 0.0, 0.0, 0.0, 0.0, 0.0, 0.0, 0.0, 0.0, 0.0, 0.0, 0.0, 0.0, 0.0, 0.0, 0.0, 0.0, 0.0, 0.0, 0.0, 0.0, 0.0, 0.0, 0.0, 0.0, 0.0, 0.0, 0.0, 0.0, 0.0, 0.0, 0.0, 0.0, 0.0, 0.0, 0.0, 0.0, 0.0, 0.0, 0.0, 0.0, 0.0, 0.0, 0.0, 0.0, 0.0, 0.0, 0.0, 0.0, 0.0, 0.0, 0.0, 0.0, 0.0, 0.0, 0.0, 0.0, 0.0, 0.0, 0.0, 0.0, 0.0, 0.0, 0.0, 0.0, 0.0, 0.0, 0.0, 0.0, 0.0, 0.0, 0.0, 0.0, 0.0, 0.0, 0.0, 0.0, 0.0, 0.0, 0.0, 0.0, 0.0, 0.0, 0.0, 0.0, 0.0, 0.0, 0.0, 0.0, 0.0, 0.0, 0.0, 0.0, 0.0, 0.0, 0.0, 0.0, 0.0, 0.0, 0.0, 0.0, 0.0, 0.0, 0.0, 0.0, 0.0, 0.0, 0.0, 0.0, 0.0, 0.0, 0.0, 0.0, 0.0, 0.0, 0.0, 0.0, 0.0, 0.0, 0.0, 0.0, 0.0, 0.0, 0.0, 0.0, 0.0, 0.0, 0.0, 0.0, 0.0, 0.0, 0.0, 0.0, 0.0, 0.0, 0.0, 0.0, 0.0, 0.0, 0.0, 0.0, 0.0, 0.0, 0.0, 0.0, 0.0, 0.0, 0.0, 0.0, 0.0, 0.0, 0.0, 0.0, 0.0, 0.0, 0.0, 0.0, 0.0, 0.0, 0.0, 0.0, 0.0, 0.0, 0.0, 0.0, 0.0, 0.0, 0.0, 0.0, 0.0, 0.0, 0.0, 0.0, 0.0, 0.0, 0.0, 0.0, 0.0, 0.0, 0.0, 0.0, 0.0, 0.0, 0.0, 0.0, 0.0, 0.0, 0.0, 0.0, 0.0, 0.0, 0.0, 0.0, 0.0, 0.0, 0.0, 0.0, 0.0, 0.0, 0.0, 0.0, 0.0, 0.0, 0.0, 0.0, 0.0, 0.0, 0.0, 0.0, 0.0, 0.0, 0.0, 0.0, 0.0, 0.0, 0.0, 0.0, 0.0, 0.0, 0.0, 0.0, 0.0, 0.0, 0.0, 0.0, 0.0, 0.0, 0.0, 0.0, 0.0, 0.0, 0.0, 0.0, 0.0, 0.0, 0.0, 0.0, 0.0, 0.0, 0.0, 0.0, 0.0, 0.0, 0.0, 0.0, 0.0, 0.0, 0.0, 0.0, 0.0, 0.0, 0.0, 0.0, 0.0, 0.0, 0.0, 0.0, 0.0, 0.0, 0.0, 0.0, 0.0, 0.0, 0.0, 0.0, 0.0, 0.0, 0.0, 0.0, 0.0, 0.0, 0.0, 0.0, 0.0, 0.0, 0.0, 0.0, 0.0, 0.0, 0.0, 0.0, 0.0, 0.0, 0.0, 0.0, 0.0, 0.0, 0.0, 0.0, 0.0, 0.0, 0.0, 0.0, 0.0, 0.0, 0.0, 0.0, 0.0, 0.0, 0.0, 0.0, 0.0, 0.0, 0.0, 0.0, 0.0, 0.0, 0.0, 0.0, 0.0, 0.0, 0.0, 0.0, 0.0, 0.0, 0.0, 0.0, 0.0, 0.0, 0.0, 0.0, 0.0, 0.0, 0.0, 0.0, 0.0, 0.0, 0.0, 0.0, 0.0, 0.0, 0.0, 0.0, 0.0, 0.0, 0.0, 0.0, 0.0, 0.0, 0.0, 0.0, 0.0, 0.0, 0.0, 0.0, 0.0, 0.0, 0.0, 0.0, 0.0, 0.0, 0.0, 0.0, 0.0, 0.0, 0.0, 0.0, 0.0, 0.0, 0.0, 0.0, 0.0, 0.0, 0.0, 0.0, 0.0, 0.0, 0.0, 0.0, 0.0, 0.0, 0.0, 0.0, 0.0, 0.0, 0.0, 0.0, 0.0, 0.0, 0.0, 0.0, 0.0, 0.0, 0.0, 0.0, 0.0, 0.0, 0.0, 0.0, 0.0, 0.0, 0.0, 0.0, 0.0, 0.0, 0.0, 0.0, 0.0, 0.0, 0.0, 0.0, 0.0, 0.0, 0.0, 0.0, 0.0, 0.0, 0.0, 0.0, 0.0, 0.0, 0.0, 0.0, 0.0, 0.0, 0.0, 0.0, 0.0, 0.0, 0.0, 0.0, 0.0, 0.0, 0.0, 0.0, 0.0, 0.0, 0.0, 0.0, 0.0, 0.0, 0.0, 0.0, 0.0, 0.0, 0.0, 0.0, 0.0, 0.0, 0.0, 0.0, 0.0, 0.0, 0.0, 0.0, 0.0, 0.0, 0.0, 0.0, 0.0, 0.0, 0.0, 0.0, 0.0, 0.0, 0.0, 0.0, 0.0, 0.0, 0.0, 0.0, 0.0, 0.0, 0.0, 0.0, 0.0, 0.0, 0.0, 0.0, 0.0, 0.0, 0.0, 0.0, 0.0, 0.0, 0.0, 0.0, 0.0, 0.0, 0.0, 0.0, 0.0, 0.0, 0.0, 0.0, 0.0, 0.0, 0.0, 0.0, 0.0, 0.0, 0.0, 0.0, 0.0, 0.0, 0.0, 0.0, 0.0, 0.0, 0.0, 0.0, 0.0, 0.0, 0.0, 0.0, 0.0, 0.0, 0.0, 0.0, 0.0, 0.0, 0.0, 0.0, 0.0, 0.0, 0.0])
me_circle_001.materials.append(mat_mylimestone)
me_circle_001.update()

# ---- objects
ob_floor = bpy.data.objects.new('Floor', None)
ob_front = bpy.data.objects.new('Front', None)
ob_light = bpy.data.objects.new('Light', light_light)
ob_camera = bpy.data.objects.new('Camera', cam_camera)
ob_45guide = bpy.data.objects.new('45guide', me_cube_005)
ob_45guide_001 = bpy.data.objects.new('45guide.001', me_cube_006)
ob_4th = bpy.data.objects.new('4th', me_cube_007)
ob_3rd = bpy.data.objects.new('3rd', me_cube_008)
ob_2nd = bpy.data.objects.new('2nd', me_cube_009)
ob_1st = bpy.data.objects.new('1st', me_cube_011)
ob_bricks = bpy.data.objects.new('Bricks', me_cube_010)
ob_trianglebricks = bpy.data.objects.new('TriangleBricks', me_cube_015)
ob_inset = bpy.data.objects.new('Inset', me_plane)
ob_flats_above_pillars = bpy.data.objects.new('Flats_Above_Pillars', me_plane_002)
ob_flats_above_pillars_inset = bpy.data.objects.new('Flats_Above_Pillars_Inset', me_plane_003)
ob_cylinder = bpy.data.objects.new('Cylinder', me_cylinder_002)
ob_pillar = bpy.data.objects.new('Pillar', me_circle_003)
ob_pillar_001 = bpy.data.objects.new('Pillar.001', me_circle_001)

# ---- transforms, parenting, visibility, modifiers, constraints
ob_floor.location = (0.1411, -0.6351, 0.0)
ob_floor.rotation_euler = (6.283, -0.0, 0.0)
ob_floor.scale = (9.782, 9.782, 9.782)
ob_floor.empty_display_type = 'IMAGE'
ob_floor.empty_display_size = 5.0
ob_floor.hide_render = True
ob_front.location = (-0.558, 0.0, 5.067)
ob_front.rotation_euler = (1.571, 0.0, 0.0)
ob_front.scale = (5.078, 5.078, 5.078)
ob_front.empty_display_type = 'IMAGE'
ob_front.empty_display_size = 5.0
ob_front.hide_render = True
ob_light.location = (4.076, -47.26, 5.904)
ob_light.rotation_euler = (0.6503, 0.05522, 1.866)
ob_light.lock_rotations_4d = False
ob_light.empty_display_type = 'ARROWS'
ob_light.color = (0.0, 0.0, 0.0, 0.0)
ob_light.lineart.crease_threshold = 0.0
ob_camera.location = (12.29, -56.13, 9.946)
ob_camera.rotation_euler = (1.444, -4.542e-08, 0.2774)
ob_camera.lock_rotations_4d = False
ob_camera.empty_display_type = 'ARROWS'
ob_camera.color = (0.0, 0.0, 0.0, 0.0)
ob_camera.display_type = 'WIRE'
ob_camera.lineart.crease_threshold = 0.0
ob_45guide.location = (-34.03, 0.0, 15.24)
ob_45guide.scale = (1.0, 1.0, 40.0)
ob_45guide_001.location = (-32.66, 0.0, 13.72)
ob_45guide_001.scale = (1.0, 1.0, 45.0)
ob_4th.location = (0.0, 0.1411, 0.0)
ob_4th.scale = (21.74, 56.17, 0.3728)
ob_3rd.location = (0.0, 0.0, 0.0)
ob_2nd.location = (0.0, 0.0, 0.0)
ob_1st.location = (0.0, 0.0, 0.0)
ob_bricks.location = (0.0, 0.0, 0.0)
ob_trianglebricks.location = (0.0, 0.0, 0.0)
_m = ob_trianglebricks.modifiers.new('Solidify', 'SOLIDIFY')
_m.thickness = 39.89
_m = ob_trianglebricks.modifiers.new('Mirror', 'MIRROR')
ob_inset.location = (0.0, -18.95, 9.295)
ob_inset.rotation_euler = (1.571, -0.0, 0.0)
ob_inset.scale = (1.009, 1.0, 1.0)
_m = ob_inset.modifiers.new('Solidify', 'SOLIDIFY')
_m.thickness = -37.89
_m = ob_inset.modifiers.new('Mirror', 'MIRROR')
_m.merge_threshold = 0.688
ob_flats_above_pillars.location = (0.0, 0.0, 0.0)
_m = ob_flats_above_pillars.modifiers.new('Solidify', 'SOLIDIFY')
_m.thickness = 39.89
_m = ob_flats_above_pillars.modifiers.new('Mirror', 'MIRROR')
ob_flats_above_pillars_inset.location = (0.0, 0.0, 0.0)
_m = ob_flats_above_pillars_inset.modifiers.new('Solidify', 'SOLIDIFY')
_m.thickness = 37.89
_m = ob_flats_above_pillars_inset.modifiers.new('Mirror', 'MIRROR')
ob_cylinder.location = (0.0, 0.0, 0.0)
_m = ob_cylinder.modifiers.new('Array', 'ARRAY')
_m.count = 15
_m.relative_offset_displace = (2.56, 0.0, 0.0)
ob_pillar.location = (0.0, 0.0, 0.0)
_m = ob_pillar.modifiers.new('Array', 'ARRAY')
_m.count = 8
_m.relative_offset_displace = (1.85, 0.0, 0.0)
ob_pillar_001.location = (0.0, 0.0, 0.0)
_m = ob_pillar_001.modifiers.new('Array.001', 'ARRAY')
_m.count = 15
_m.relative_offset_displace = (0.0, 1.9, 0.0)
_m = ob_pillar_001.modifiers.new('Array', 'ARRAY')
_m.relative_offset_displace = (12.95, 0.0, 0.0)

# ---- collection membership
scene.collection.objects.link(ob_floor)
scene.collection.objects.link(ob_front)
col_collection.objects.link(ob_light)
col_collection.objects.link(ob_camera)
col_collection.objects.link(ob_45guide)
col_collection.objects.link(ob_45guide_001)
col_base.objects.link(ob_4th)
col_base.objects.link(ob_3rd)
col_base.objects.link(ob_2nd)
col_base.objects.link(ob_1st)
col_toptriangle.objects.link(ob_bricks)
col_toptriangle.objects.link(ob_trianglebricks)
col_toptriangle.objects.link(ob_inset)
col_topflat.objects.link(ob_flats_above_pillars)
col_topflat.objects.link(ob_flats_above_pillars_inset)
col_topflat.objects.link(ob_cylinder)
col_pillar.objects.link(ob_pillar)
col_pillar.objects.link(ob_pillar_001)

# ---- scene / render settings (as saved in the file)
scene.camera = ob_camera
scene.frame_start = 1; scene.frame_end = 250; scene.frame_set(1)
scene.render.engine = 'CYCLES'
scene.cycles.use_denoising = False
scene.cycles.sampling_pattern = 'TABULATED_SOBOL'
scene.cycles.use_light_tree = False
scene.view_settings.view_transform = 'Filmic'
bpy.context.view_layer.update()
